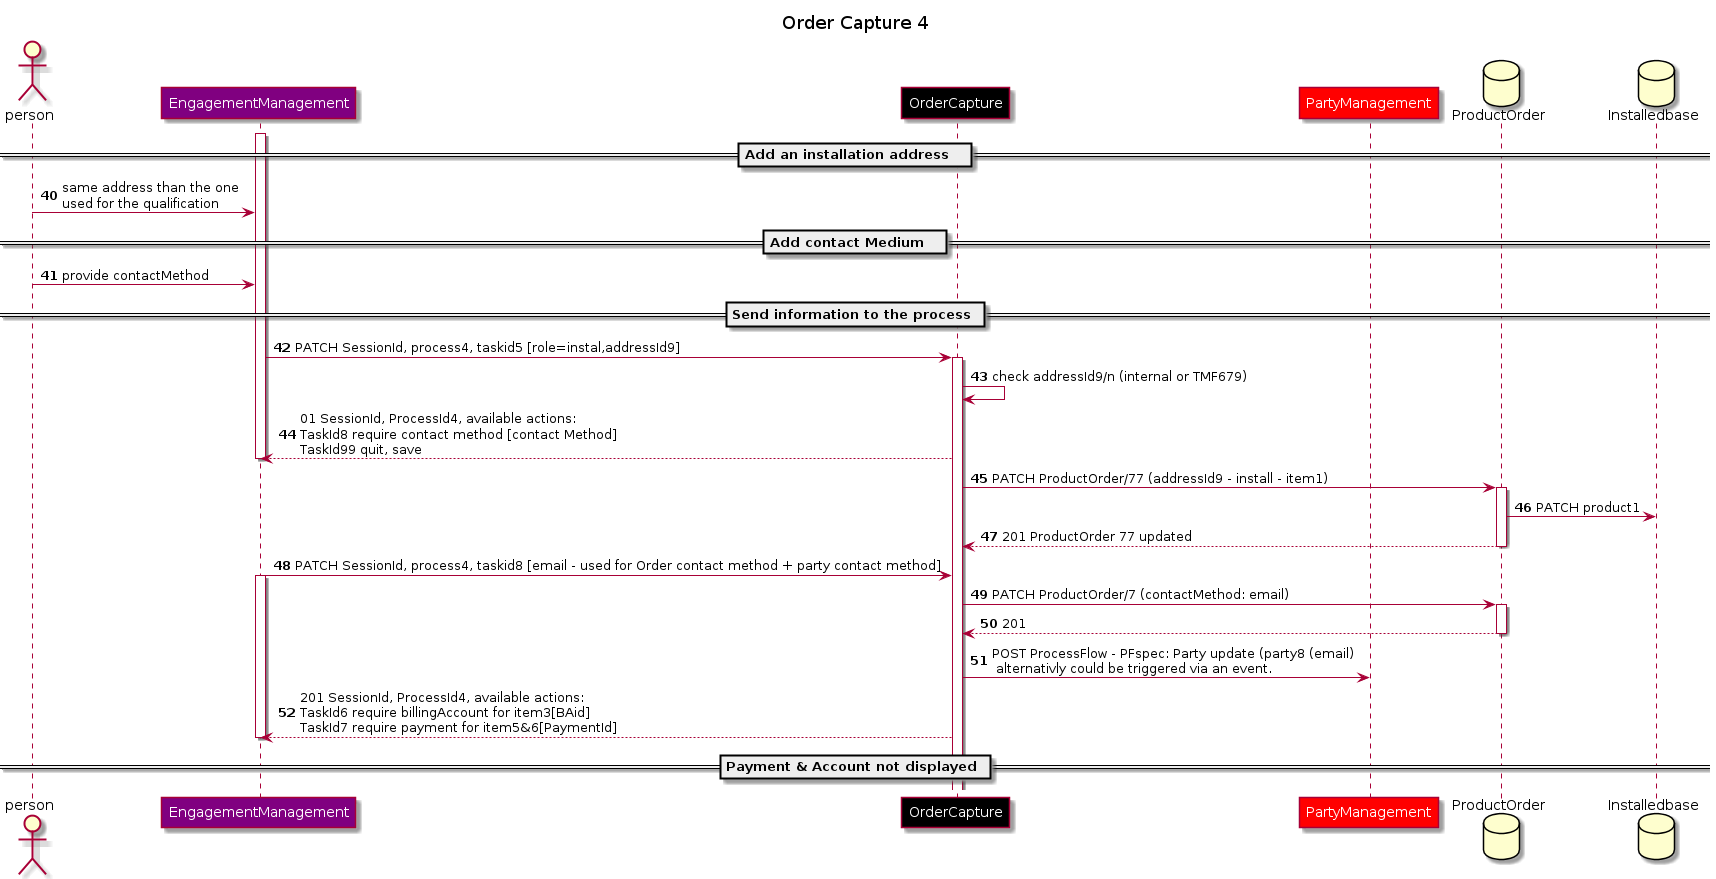

The diagram above was rendered by PlantUML. Its source (embedded in the PNG):
@startuml
skinparam ParticipantFontColor automatic
Title: Order Capture 4
autonumber 40
actor person
participant EngagementManagement #Purple
participant OrderCapture #Black
participant PartyManagement #Red
database ProductOrder
database Installedbase

activate EngagementManagement
== Add an installation address   ==
person -> EngagementManagement : same address than the one\nused for the qualification 

== Add contact Medium   ==
person-> EngagementManagement: provide contactMethod

== Send information to the process ==
EngagementManagement -> OrderCapture : PATCH SessionId, process4, taskid5 [role=instal,addressId9]
activate OrderCapture
OrderCapture -> OrderCapture :check addressId9/n (internal or TMF679)
OrderCapture --> EngagementManagement: 01 SessionId, ProcessId4, available actions:\nTaskId8 require contact method [contact Method]\nTaskId99 quit, save
deactivate EngagementManagement

OrderCapture -> ProductOrder: PATCH ProductOrder/77 (addressId9 - install - item1)
activate ProductOrder
ProductOrder -> Installedbase : PATCH product1
ProductOrder --> OrderCapture : 201 ProductOrder 77 updated
deactivate ProductOrder

EngagementManagement -> OrderCapture : PATCH SessionId, process4, taskid8 [email - used for Order contact method + party contact method]
activate EngagementManagement
OrderCapture -> ProductOrder:  PATCH ProductOrder/7 (contactMethod: email)
activate ProductOrder
ProductOrder --> OrderCapture : 201 
deactivate ProductOrder
OrderCapture -> PartyManagement:  POST ProcessFlow - PFspec: Party update (party8 (email)\n alternativly could be triggered via an event.
OrderCapture --> EngagementManagement : 201 SessionId, ProcessId4, available actions:\nTaskId6 require billingAccount for item3[BAid]\nTaskId7 require payment for item5&6[PaymentId]
deactivate EngagementManagement
== Payment & Account not displayed ==
@enduml